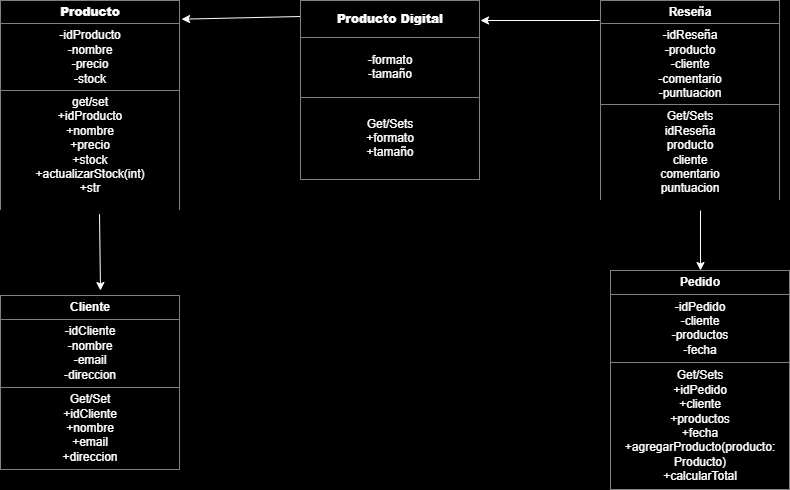

The diagram above was exported from draw.io. Its source (the exported page's mxGraphModel, read from the mxfile embedded in the PNG):
<mxGraphModel dx="1203" dy="676" grid="0" gridSize="10" guides="1" tooltips="1" connect="1" arrows="1" fold="1" page="0" pageScale="1" pageWidth="827" pageHeight="1169" background="light-dark(#FFFFFF,#000000)" math="0" shadow="0">
  <root>
    <mxCell id="0" />
    <mxCell id="1" parent="0" />
    <mxCell id="5wIYJ9LbMIfwToNfDr2i-1" value="&lt;table border=&quot;1&quot; width=&quot;100%&quot; height=&quot;100%&quot; cellpadding=&quot;4&quot; style=&quot;width:100%;height:100%;border-collapse:collapse;&quot;&gt;&lt;tbody&gt;&lt;tr&gt;&lt;th align=&quot;center&quot;&gt;&lt;b&gt;Producto&lt;/b&gt;&lt;/th&gt;&lt;/tr&gt;&lt;tr&gt;&lt;td align=&quot;center&quot;&gt;-idProducto&lt;br&gt;-nombre&lt;br&gt;-precio&lt;br&gt;-stock&lt;br&gt;&lt;/td&gt;&lt;/tr&gt;&lt;tr&gt;&lt;td align=&quot;center&quot;&gt;get/set&lt;br&gt;+idProducto&lt;br&gt;+nombre&lt;br&gt;+precio&lt;br&gt;+stock&lt;br&gt;+actualizarStock(int)&lt;br&gt;+str&lt;br&gt;&lt;br&gt;&lt;br&gt;&lt;/td&gt;&lt;/tr&gt;&lt;/tbody&gt;&lt;/table&gt;" style="text;html=1;whiteSpace=wrap;strokeColor=none;fillColor=none;overflow=fill;" parent="1" vertex="1">
      <mxGeometry x="20" y="200" width="180" height="210" as="geometry" />
    </mxCell>
    <mxCell id="5wIYJ9LbMIfwToNfDr2i-2" value="" style="endArrow=classic;html=1;rounded=0;entryX=1.006;entryY=0.089;entryDx=0;entryDy=0;entryPerimeter=0;" parent="1" target="5wIYJ9LbMIfwToNfDr2i-1" edge="1">
      <mxGeometry width="50" height="50" relative="1" as="geometry">
        <mxPoint x="320" y="216" as="sourcePoint" />
        <mxPoint x="340" y="200" as="targetPoint" />
      </mxGeometry>
    </mxCell>
    <mxCell id="5wIYJ9LbMIfwToNfDr2i-3" value="&lt;table border=&quot;1&quot; width=&quot;100%&quot; height=&quot;100%&quot; cellpadding=&quot;4&quot; style=&quot;width:100%;height:100%;border-collapse:collapse;&quot;&gt;&lt;tbody&gt;&lt;tr&gt;&lt;th align=&quot;center&quot;&gt;&lt;b&gt;Producto Digital&lt;br&gt;&lt;/b&gt;&lt;/th&gt;&lt;/tr&gt;&lt;tr&gt;&lt;td align=&quot;center&quot;&gt;-formato&lt;br&gt;-tamaño&lt;br&gt;&lt;/td&gt;&lt;/tr&gt;&lt;tr&gt;&lt;td align=&quot;center&quot;&gt;Get/Sets&lt;br&gt;+formato&lt;br&gt;+tamaño&lt;br&gt;&lt;/td&gt;&lt;/tr&gt;&lt;/tbody&gt;&lt;/table&gt;" style="text;html=1;whiteSpace=wrap;strokeColor=none;fillColor=none;overflow=fill;" parent="1" vertex="1">
      <mxGeometry x="320" y="200" width="180" height="180" as="geometry" />
    </mxCell>
    <mxCell id="5wIYJ9LbMIfwToNfDr2i-4" value="&lt;table border=&quot;1&quot; width=&quot;100%&quot; height=&quot;100%&quot; cellpadding=&quot;4&quot; style=&quot;width:100%;height:100%;border-collapse:collapse;&quot;&gt;&lt;tbody&gt;&lt;tr&gt;&lt;th align=&quot;center&quot;&gt;Reseña&lt;b&gt;&lt;br&gt;&lt;/b&gt;&lt;/th&gt;&lt;/tr&gt;&lt;tr&gt;&lt;td align=&quot;center&quot;&gt;-idReseña&lt;br&gt;-producto&lt;br&gt;-cliente&lt;br&gt;-comentario&lt;br&gt;-puntuacion&lt;br&gt;&lt;/td&gt;&lt;/tr&gt;&lt;tr&gt;&lt;td align=&quot;center&quot;&gt;Get/Sets&lt;br&gt;idReseña&lt;br&gt;producto&lt;br&gt;cliente&lt;br&gt;comentario&lt;br&gt;puntuacion&lt;br&gt;&lt;/td&gt;&lt;/tr&gt;&lt;/tbody&gt;&lt;/table&gt;" style="text;html=1;whiteSpace=wrap;strokeColor=none;fillColor=none;overflow=fill;" parent="1" vertex="1">
      <mxGeometry x="620" y="200" width="180" height="200" as="geometry" />
    </mxCell>
    <mxCell id="5wIYJ9LbMIfwToNfDr2i-5" value="" style="endArrow=classic;html=1;rounded=0;entryX=1.006;entryY=0.089;entryDx=0;entryDy=0;entryPerimeter=0;" parent="1" edge="1">
      <mxGeometry width="50" height="50" relative="1" as="geometry">
        <mxPoint x="619" y="220" as="sourcePoint" />
        <mxPoint x="500" y="220" as="targetPoint" />
      </mxGeometry>
    </mxCell>
    <mxCell id="5wIYJ9LbMIfwToNfDr2i-6" value="" style="endArrow=classic;html=1;rounded=0;" parent="1" edge="1">
      <mxGeometry width="50" height="50" relative="1" as="geometry">
        <mxPoint x="720" y="410" as="sourcePoint" />
        <mxPoint x="720" y="470" as="targetPoint" />
      </mxGeometry>
    </mxCell>
    <mxCell id="5wIYJ9LbMIfwToNfDr2i-7" value="&lt;table border=&quot;1&quot; width=&quot;100%&quot; height=&quot;100%&quot; cellpadding=&quot;4&quot; style=&quot;width:100%;height:100%;border-collapse:collapse;&quot;&gt;&lt;tbody&gt;&lt;tr&gt;&lt;th align=&quot;center&quot;&gt;Pedido&lt;b&gt;&lt;br&gt;&lt;/b&gt;&lt;/th&gt;&lt;/tr&gt;&lt;tr&gt;&lt;td align=&quot;center&quot;&gt;-idPedido&lt;br&gt;-cliente&lt;br&gt;-productos&lt;br&gt;-fecha&lt;br&gt;&lt;/td&gt;&lt;/tr&gt;&lt;tr&gt;&lt;td align=&quot;center&quot;&gt;Get/Sets&lt;br&gt;+idPedido&lt;br&gt;+cliente&lt;br&gt;+productos&lt;br&gt;+fecha&lt;br&gt;+agregarProducto(producto: Producto)&lt;br&gt;+calcularTotal&lt;br&gt;&lt;/td&gt;&lt;/tr&gt;&lt;/tbody&gt;&lt;/table&gt;" style="text;html=1;whiteSpace=wrap;strokeColor=none;fillColor=none;overflow=fill;" parent="1" vertex="1">
      <mxGeometry x="630" y="470" width="180" height="220" as="geometry" />
    </mxCell>
    <mxCell id="5wIYJ9LbMIfwToNfDr2i-8" value="&lt;table border=&quot;1&quot; width=&quot;100%&quot; height=&quot;100%&quot; cellpadding=&quot;4&quot; style=&quot;width:100%;height:100%;border-collapse:collapse;&quot;&gt;&lt;tbody&gt;&lt;tr&gt;&lt;th align=&quot;center&quot;&gt;Cliente&lt;b&gt;&lt;br&gt;&lt;/b&gt;&lt;/th&gt;&lt;/tr&gt;&lt;tr&gt;&lt;td align=&quot;center&quot;&gt;-idCliente&lt;br&gt;-nombre&lt;br&gt;-email&lt;br&gt;-direccion&lt;br&gt;&lt;/td&gt;&lt;/tr&gt;&lt;tr&gt;&lt;td align=&quot;center&quot;&gt;Get/Set&lt;br&gt;+idCliente&lt;br&gt;+nombre&lt;br&gt;+email&lt;br&gt;+direccion&lt;br&gt;&lt;/td&gt;&lt;/tr&gt;&lt;/tbody&gt;&lt;/table&gt;" style="text;html=1;whiteSpace=wrap;strokeColor=none;fillColor=none;overflow=fill;" parent="1" vertex="1">
      <mxGeometry x="20" y="495" width="180" height="175" as="geometry" />
    </mxCell>
    <mxCell id="5wIYJ9LbMIfwToNfDr2i-9" value="" style="endArrow=classic;html=1;rounded=0;exitX=0.55;exitY=1.017;exitDx=0;exitDy=0;exitPerimeter=0;" parent="1" source="5wIYJ9LbMIfwToNfDr2i-1" edge="1">
      <mxGeometry width="50" height="50" relative="1" as="geometry">
        <mxPoint x="159" y="410" as="sourcePoint" />
        <mxPoint x="120" y="490" as="targetPoint" />
      </mxGeometry>
    </mxCell>
  </root>
</mxGraphModel>